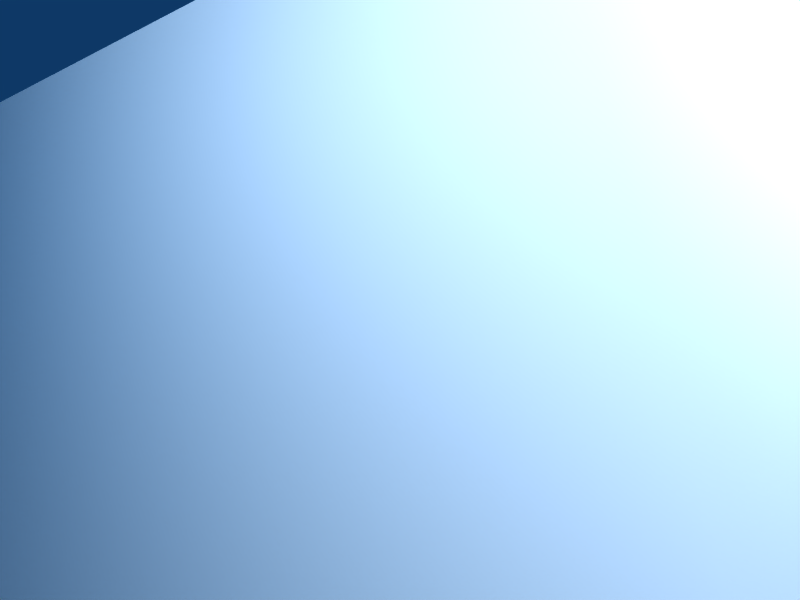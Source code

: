 # Source: SmallHut.blend  (saved by Blender 2.49.2; exported with 4.5.12 LTS)
import bpy
from mathutils import Matrix  # noqa: F401  (used for matrix-valued properties, if any)

bpy.ops.wm.read_factory_settings(use_empty=True)
scene = bpy.context.scene
scene.name = 'Scene'

# ---- collections
col_collection_1 = bpy.data.collections.new('Collection 1'); scene.collection.children.link(col_collection_1)

# ---- materials (node trees are filled in below, after node groups)
mat_0_001 = bpy.data.materials.new('0.001')
mat_0_001.alpha_threshold = 0.0
mat_0_001.diffuse_color = (1.0, 1.0, 1.0, 1.0)
mat_0_001.roughness = 0.5
mat_0_001.line_color = (0.0, 0.0, 0.0, 1.0)

# ---- material node trees

# ---- world
world_world = bpy.data.worlds.new('World'); scene.world = world_world
world_world.color = (0.05656, 0.2208, 0.4)
world_world.use_sun_shadow = False
world_world.sun_shadow_jitter_overblur = 0.0
world_world.cycles.sampling_method = 'MANUAL'
world_world.cycles.sample_map_resolution = 256

# ---- cameras
cam_camera = bpy.data.cameras.new('Camera')
cam_camera.passepartout_alpha = 0.2
cam_camera.clip_end = 100.0
cam_camera.lens = 35.0
cam_camera.ortho_scale = 7.314
cam_camera.show_passepartout = False
cam_camera.show_safe_areas = True
cam_camera.dof.focus_distance = 0.0
cam_camera.dof.aperture_fstop = 128.0

# ---- lights
light_spot = bpy.data.lights.new('Spot', 'SUN')
light_spot.transmission_factor = 0.0
light_spot.cutoff_distance = 30.0
light_spot.angle = 1.571
light_spot.energy = 3.445
light_spot.shadow_buffer_clip_start = 1.001
light_spot.shadow_soft_size = 1.0
light_spot.shadow_cascade_max_distance = 1000.0
light_spot.cycles.use_multiple_importance_sampling = False

# ---- meshes
me_choza03 = bpy.data.meshes.new('"choza03"')
me_choza03.from_pydata([(12.4, 12.53, 9.094), (12.4, -12.01, 9.094), (-12.41, -12.01, 9.094), (-12.41, 12.53, 9.094), (16.84, 16.86, 9.831), (16.84, -16.81, 9.831), (-16.83, -16.81, 9.831), (-16.83, 16.86, 9.831), (-0.1267, 0.02754, 20.51), (9.266, -12.01, 9.094), (12.4, 9.462, 9.094), (9.266, 12.53, 9.094), (-12.41, 9.462, 9.094), (9.266, 9.462, 9.094), (-10.21, -12.01, 9.094), (-10.21, 12.53, 9.094), (-10.21, 9.462, 9.094), (12.4, -9.002, 9.094), (-12.41, -9.002, 9.094), (9.266, -9.002, 9.094), (-10.21, -9.002, 9.094), (-12.41, -9.002, 9.094), (-10.21, -9.002, 9.094), (12.4, -9.002, 9.094), (9.266, -9.002, 9.094), (-10.21, -12.01, 9.094), (9.266, -12.01, 9.094), (-12.41, -12.01, 9.094), (12.4, -12.01, 9.094), (-10.21, 12.53, 9.094), (-10.21, 9.462, 9.094), (-12.41, 9.462, 9.094), (-12.41, 12.53, 9.094), (9.266, 12.53, 9.094), (9.266, 9.462, 9.094), (12.4, 9.462, 9.094), (12.4, 12.53, 9.094), (9.266, -12.01, 0.03574), (12.4, -12.01, 0.03574), (12.4, 9.462, 0.03574), (12.4, 12.53, 0.03574), (9.266, 12.53, 0.03574), (-12.41, 9.462, 0.03574), (-12.41, 12.53, 0.03574), (9.266, 9.462, 0.03574), (-12.41, -12.01, 0.03574), (-10.21, -12.01, 0.03574), (-10.21, 12.53, 0.03574), (-10.21, 9.462, 0.03574), (12.4, -9.002, 0.03574), (-12.41, -9.002, 0.03574), (9.266, -9.002, 0.03574), (-10.21, -9.002, 0.03574)], [], [(4, 7, 8), (7, 6, 8), (6, 5, 8), (5, 4, 8), (13, 16, 15, 11), (10, 17, 19, 13), (14, 20, 19, 9), (20, 16, 13, 19), (18, 12, 16, 20), (18, 20, 22, 21), (19, 17, 23, 24), (20, 14, 25, 22), (9, 19, 24, 26), (2, 18, 21, 27), (17, 1, 28, 23), (15, 16, 30, 29), (16, 12, 31, 30), (3, 15, 29, 32), (14, 2, 27, 25), (13, 11, 33, 34), (10, 13, 34, 35), (12, 3, 32, 31), (11, 0, 36, 33), (0, 10, 35, 36), (1, 9, 26, 28), (28, 26, 37, 38), (36, 35, 39, 40), (33, 36, 40, 41), (31, 32, 43, 42), (35, 34, 44, 39), (34, 33, 41, 44), (25, 27, 45, 46), (32, 29, 47, 43), (30, 31, 42, 48), (29, 30, 48, 47), (23, 28, 38, 49), (27, 21, 50, 45), (26, 24, 51, 37), (22, 25, 46, 52), (24, 23, 49, 51), (21, 22, 52, 50), (40, 39, 44, 41), (48, 42, 43, 47), (49, 38, 37, 51), (45, 50, 52, 46), (11, 7, 4), (0, 11, 4), (11, 15, 7), (15, 3, 7), (10, 4, 5), (10, 0, 4), (1, 17, 5), (17, 10, 5), (12, 6, 7), (3, 12, 7), (12, 18, 6), (18, 2, 6), (9, 5, 6), (9, 1, 5), (2, 14, 6), (14, 9, 6)])
me_choza03.polygons.foreach_set('use_smooth', [True] * 61)
_uv = me_choza03.uv_layers.new(name='UVTex')
_uv.uv.foreach_set('vector', [0.6142, 0.9319, 0.08103, 0.9319, 0.3476, 0.6654, 0.08103, 0.9319, 0.08103, 0.3988, 0.3476, 0.6654, 0.08103, 0.3988, 0.6142, 0.3988, 0.3476, 0.6654, 0.6142, 0.3988, 0.6142, 0.9319, 0.3476, 0.6654, 0.345, 0.67, 0.1085, 0.67, 0.1085, 0.9331, 0.345, 0.9331, 0.6081, 0.67, 0.6081, 0.6227, 0.345, 0.6227, 0.345, 0.67, 0.1085, 0.4069, 0.1085, 0.6227, 0.345, 0.6227, 0.345, 0.4069, 0.1085, 0.6227, 0.1085, 0.67, 0.345, 0.67, 0.345, 0.6227, 0.08185, 0.6227, 0.08185, 0.67, 0.1085, 0.67, 0.1085, 0.6227, 0.08185, 0.4069, 0.08185, 0.6227, 0.1085, 0.6227, 0.1085, 0.4069, 0.6081, 0.6227, 0.6081, 0.4069, 0.345, 0.4069, 0.345, 0.6227, 0.08185, 0.4069, 0.08185, 0.6227, 0.1085, 0.6227, 0.1085, 0.4069, 0.6081, 0.6227, 0.6081, 0.4069, 0.345, 0.4069, 0.345, 0.6227, 0.08185, 0.4069, 0.08185, 0.6227, 0.1085, 0.6227, 0.1085, 0.4069, 0.6081, 0.6227, 0.6081, 0.4069, 0.345, 0.4069, 0.345, 0.6227, 0.1085, 0.67, 0.08185, 0.67, 0.08185, 0.9331, 0.1085, 0.9331, 0.1085, 0.67, 0.08185, 0.67, 0.08185, 0.9331, 0.1085, 0.9331, 0.1085, 0.67, 0.08185, 0.67, 0.08185, 0.9331, 0.1085, 0.9331, 0.08185, 0.4069, 0.08185, 0.6227, 0.1085, 0.6227, 0.1085, 0.4069, 0.6081, 0.9331, 0.6081, 0.67, 0.345, 0.67, 0.345, 0.9331, 0.6081, 0.9331, 0.6081, 0.67, 0.345, 0.67, 0.345, 0.9331, 0.1085, 0.67, 0.08185, 0.67, 0.08185, 0.9331, 0.1085, 0.9331, 0.6081, 0.9331, 0.6081, 0.67, 0.345, 0.67, 0.345, 0.9331, 0.6081, 0.9331, 0.6081, 0.67, 0.345, 0.67, 0.345, 0.9331, 0.6081, 0.6227, 0.6081, 0.4069, 0.345, 0.4069, 0.345, 0.6227, 0.6081, 0.6227, 0.6081, 0.4069, 0.345, 0.4069, 0.345, 0.6227, 0.6081, 0.9331, 0.6081, 0.67, 0.345, 0.67, 0.345, 0.9331, 0.6081, 0.9331, 0.6081, 0.67, 0.345, 0.67, 0.345, 0.9331, 0.1085, 0.67, 0.08185, 0.67, 0.08185, 0.9331, 0.1085, 0.9331, 0.6081, 0.9331, 0.6081, 0.67, 0.345, 0.67, 0.345, 0.9331, 0.6081, 0.9331, 0.6081, 0.67, 0.345, 0.67, 0.345, 0.9331, 0.08185, 0.4069, 0.08185, 0.6227, 0.1085, 0.6227, 0.1085, 0.4069, 0.1085, 0.67, 0.08185, 0.67, 0.08185, 0.9331, 0.1085, 0.9331, 0.1085, 0.67, 0.08185, 0.67, 0.08185, 0.9331, 0.1085, 0.9331, 0.1085, 0.67, 0.08185, 0.67, 0.08185, 0.9331, 0.1085, 0.9331, 0.6081, 0.6227, 0.6081, 0.4069, 0.345, 0.4069, 0.345, 0.6227, 0.08185, 0.4069, 0.08185, 0.6227, 0.1085, 0.6227, 0.1085, 0.4069, 0.6081, 0.6227, 0.6081, 0.4069, 0.345, 0.4069, 0.345, 0.6227, 0.08185, 0.4069, 0.08185, 0.6227, 0.1085, 0.6227, 0.1085, 0.4069, 0.6081, 0.6227, 0.6081, 0.4069, 0.345, 0.4069, 0.345, 0.6227, 0.08185, 0.4069, 0.08185, 0.6227, 0.1085, 0.6227, 0.1085, 0.4069, 0.6081, 0.9331, 0.6081, 0.67, 0.345, 0.67, 0.345, 0.9331, 0.1085, 0.67, 0.08185, 0.67, 0.08185, 0.9331, 0.1085, 0.9331, 0.6081, 0.6227, 0.6081, 0.4069, 0.345, 0.4069, 0.345, 0.6227, 0.08185, 0.4069, 0.08185, 0.6227, 0.1085, 0.6227, 0.1085, 0.4069, 0.3646, 0.04511, 0.05217, 0.1876, 0.6771, 0.1876, 0.6771, 0.04511, 0.3646, 0.04511, 0.6771, 0.1876, 0.3646, 0.04511, 0.08386, 0.04511, 0.05217, 0.1876, 0.08386, 0.04511, 0.05217, 0.04511, 0.05217, 0.1876, 0.9671, 0.6109, 0.8278, 0.9465, 0.8278, 0.2753, 0.9671, 0.6109, 0.9671, 0.9465, 0.8278, 0.9465, 0.9671, 0.2753, 0.9671, 0.5505, 0.8278, 0.2753, 0.9671, 0.5505, 0.9671, 0.6109, 0.8278, 0.2753, 0.9671, 0.6109, 0.8278, 0.2753, 0.8278, 0.9465, 0.9671, 0.9465, 0.9671, 0.6109, 0.8278, 0.9465, 0.9671, 0.6109, 0.9671, 0.5505, 0.8278, 0.2753, 0.9671, 0.5505, 0.9671, 0.2753, 0.8278, 0.2753, 0.3646, 0.04511, 0.6771, 0.1876, 0.05217, 0.1876, 0.3646, 0.04511, 0.6771, 0.04511, 0.6771, 0.1876, 0.05217, 0.04511, 0.08386, 0.04511, 0.05217, 0.1876, 0.08386, 0.04511, 0.3646, 0.04511, 0.05217, 0.1876])
_ca = me_choza03.color_attributes.new('Col', 'BYTE_COLOR', 'CORNER')
_ca.data.foreach_set('color', [1.0, 1.0, 1.0, 1.0, 1.0, 1.0, 1.0, 1.0, 1.0, 1.0, 1.0, 1.0, 1.0, 1.0, 1.0, 1.0, 1.0, 1.0, 1.0, 1.0, 1.0, 1.0, 1.0, 1.0, 1.0, 1.0, 1.0, 1.0, 1.0, 1.0, 1.0, 1.0, 1.0, 1.0, 1.0, 1.0, 1.0, 1.0, 1.0, 1.0, 1.0, 1.0, 1.0, 1.0, 1.0, 1.0, 1.0, 1.0, 1.0, 1.0, 1.0, 1.0, 1.0, 1.0, 1.0, 1.0, 1.0, 1.0, 1.0, 1.0, 1.0, 1.0, 1.0, 1.0, 1.0, 1.0, 1.0, 1.0, 1.0, 1.0, 1.0, 1.0, 1.0, 1.0, 1.0, 1.0, 1.0, 1.0, 1.0, 1.0, 1.0, 1.0, 1.0, 1.0, 1.0, 1.0, 1.0, 1.0, 1.0, 1.0, 1.0, 1.0, 1.0, 1.0, 1.0, 1.0, 1.0, 1.0, 1.0, 1.0, 1.0, 1.0, 1.0, 1.0, 1.0, 1.0, 1.0, 1.0, 1.0, 1.0, 1.0, 1.0, 1.0, 1.0, 1.0, 1.0, 1.0, 1.0, 1.0, 1.0, 1.0, 1.0, 1.0, 1.0, 1.0, 1.0, 1.0, 1.0, 1.0, 1.0, 1.0, 1.0, 1.0, 1.0, 1.0, 1.0, 1.0, 1.0, 1.0, 1.0, 1.0, 1.0, 1.0, 1.0, 1.0, 1.0, 1.0, 1.0, 1.0, 1.0, 1.0, 1.0, 1.0, 1.0, 1.0, 1.0, 1.0, 1.0, 1.0, 1.0, 1.0, 1.0, 1.0, 1.0, 1.0, 1.0, 1.0, 1.0, 1.0, 1.0, 1.0, 1.0, 1.0, 1.0, 1.0, 1.0, 1.0, 1.0, 1.0, 1.0, 1.0, 1.0, 1.0, 1.0, 1.0, 1.0, 1.0, 1.0, 1.0, 1.0, 1.0, 1.0, 1.0, 1.0, 1.0, 1.0, 1.0, 1.0, 1.0, 1.0, 1.0, 1.0, 1.0, 1.0, 1.0, 1.0, 1.0, 1.0, 1.0, 1.0, 1.0, 1.0, 1.0, 1.0, 1.0, 1.0, 1.0, 1.0, 1.0, 1.0, 1.0, 1.0, 1.0, 1.0, 1.0, 1.0, 1.0, 1.0, 1.0, 1.0, 1.0, 1.0, 1.0, 1.0, 1.0, 1.0, 1.0, 1.0, 1.0, 1.0, 1.0, 1.0, 1.0, 1.0, 1.0, 1.0, 1.0, 1.0, 1.0, 1.0, 1.0, 1.0, 1.0, 1.0, 1.0, 1.0, 1.0, 1.0, 1.0, 1.0, 1.0, 1.0, 1.0, 1.0, 1.0, 1.0, 1.0, 1.0, 1.0, 1.0, 1.0, 1.0, 1.0, 1.0, 1.0, 1.0, 1.0, 1.0, 1.0, 1.0, 1.0, 1.0, 1.0, 1.0, 1.0, 1.0, 1.0, 1.0, 1.0, 1.0, 1.0, 1.0, 1.0, 1.0, 1.0, 1.0, 1.0, 1.0, 1.0, 1.0, 1.0, 1.0, 1.0, 1.0, 1.0, 1.0, 1.0, 1.0, 1.0, 1.0, 1.0, 1.0, 1.0, 1.0, 1.0, 1.0, 1.0, 1.0, 1.0, 1.0, 1.0, 1.0, 1.0, 1.0, 1.0, 1.0, 1.0, 1.0, 1.0, 1.0, 1.0, 1.0, 1.0, 1.0, 1.0, 1.0, 1.0, 1.0, 1.0, 1.0, 1.0, 1.0, 1.0, 1.0, 1.0, 1.0, 1.0, 1.0, 1.0, 1.0, 1.0, 1.0, 1.0, 1.0, 1.0, 1.0, 1.0, 1.0, 1.0, 1.0, 1.0, 1.0, 1.0, 1.0, 1.0, 1.0, 1.0, 1.0, 1.0, 1.0, 1.0, 1.0, 1.0, 1.0, 1.0, 1.0, 1.0, 1.0, 1.0, 1.0, 1.0, 1.0, 1.0, 1.0, 1.0, 1.0, 1.0, 1.0, 1.0, 1.0, 1.0, 1.0, 1.0, 1.0, 1.0, 1.0, 1.0, 1.0, 1.0, 1.0, 1.0, 1.0, 1.0, 1.0, 1.0, 1.0, 1.0, 1.0, 1.0, 1.0, 1.0, 1.0, 1.0, 1.0, 1.0, 1.0, 1.0, 1.0, 1.0, 1.0, 1.0, 1.0, 1.0, 1.0, 1.0, 1.0, 1.0, 1.0, 1.0, 1.0, 1.0, 1.0, 1.0, 1.0, 1.0, 1.0, 1.0, 1.0, 1.0, 1.0, 1.0, 1.0, 1.0, 1.0, 1.0, 1.0, 1.0, 1.0, 1.0, 1.0, 1.0, 1.0, 1.0, 1.0, 1.0, 1.0, 1.0, 1.0, 1.0, 1.0, 1.0, 1.0, 1.0, 1.0, 1.0, 1.0, 1.0, 1.0, 1.0, 1.0, 1.0, 1.0, 1.0, 1.0, 1.0, 1.0, 1.0, 1.0, 1.0, 1.0, 1.0, 1.0, 1.0, 1.0, 1.0, 1.0, 1.0, 1.0, 1.0, 1.0, 1.0, 1.0, 1.0, 1.0, 1.0, 1.0, 1.0, 1.0, 1.0, 1.0, 1.0, 1.0, 1.0, 1.0, 1.0, 1.0, 1.0, 1.0, 1.0, 1.0, 1.0, 1.0, 1.0, 1.0, 1.0, 1.0, 1.0, 1.0, 1.0, 1.0, 1.0, 1.0, 1.0, 1.0, 1.0, 1.0, 1.0, 1.0, 1.0, 1.0, 1.0, 1.0, 1.0, 1.0, 1.0, 1.0, 1.0, 1.0, 1.0, 1.0, 1.0, 1.0, 1.0, 1.0, 1.0, 1.0, 1.0, 1.0, 1.0, 1.0, 1.0, 1.0, 1.0, 1.0, 1.0, 1.0, 1.0, 1.0, 1.0, 1.0, 1.0, 1.0, 1.0, 1.0, 1.0, 1.0, 1.0, 1.0, 1.0, 1.0, 1.0, 1.0, 1.0, 1.0, 1.0, 1.0, 1.0, 1.0, 1.0, 1.0, 1.0, 1.0, 1.0, 1.0, 1.0, 1.0, 1.0, 1.0, 1.0, 1.0, 1.0, 1.0, 1.0, 1.0, 1.0, 1.0, 1.0, 1.0, 1.0, 1.0, 1.0, 1.0, 1.0, 1.0, 1.0, 1.0, 1.0, 1.0, 1.0, 1.0, 1.0, 1.0, 1.0, 1.0, 1.0, 1.0, 1.0, 1.0, 1.0, 1.0, 1.0, 1.0, 1.0, 1.0, 1.0, 1.0, 1.0, 1.0, 1.0, 1.0, 1.0, 1.0, 1.0, 1.0, 1.0, 1.0, 1.0, 1.0, 1.0, 1.0, 1.0, 1.0, 1.0, 1.0, 1.0, 1.0, 1.0, 1.0, 1.0, 1.0, 1.0, 1.0, 1.0, 1.0, 1.0, 1.0, 1.0, 1.0, 1.0, 1.0, 1.0, 1.0, 1.0, 1.0, 1.0, 1.0, 1.0, 1.0, 1.0, 1.0, 1.0, 1.0, 1.0, 1.0, 1.0, 1.0, 1.0, 1.0, 1.0, 1.0, 1.0, 1.0, 1.0, 1.0, 1.0, 1.0, 1.0, 1.0, 1.0, 1.0, 1.0, 1.0, 1.0, 1.0, 1.0, 1.0, 1.0, 1.0, 1.0, 1.0, 1.0, 1.0, 1.0, 1.0, 1.0, 1.0, 1.0, 1.0, 1.0, 1.0, 1.0, 1.0, 1.0, 1.0, 1.0, 1.0, 1.0, 1.0, 1.0, 1.0, 1.0, 1.0, 1.0, 1.0, 1.0, 1.0, 1.0, 1.0, 1.0, 1.0, 1.0, 1.0, 1.0, 1.0, 1.0, 1.0, 1.0, 1.0, 1.0, 1.0, 1.0, 1.0, 1.0, 1.0, 1.0, 1.0, 1.0, 1.0, 1.0, 1.0, 1.0, 1.0, 1.0, 1.0, 1.0, 1.0, 1.0, 1.0, 1.0, 1.0, 1.0, 1.0, 1.0, 1.0, 1.0, 1.0, 1.0, 1.0, 1.0, 1.0, 1.0, 1.0, 1.0, 1.0, 1.0, 1.0, 1.0, 1.0, 1.0, 1.0, 1.0, 1.0, 1.0, 1.0, 1.0, 1.0, 1.0, 1.0, 1.0, 1.0, 1.0, 1.0, 1.0, 1.0, 1.0, 1.0, 1.0, 1.0, 1.0, 1.0, 1.0, 1.0, 1.0, 1.0, 1.0, 1.0, 1.0, 1.0, 1.0, 1.0, 1.0, 1.0, 1.0, 1.0, 1.0, 1.0, 1.0, 1.0, 1.0, 1.0, 1.0, 1.0, 1.0, 1.0, 1.0, 1.0, 1.0, 1.0, 1.0, 1.0, 1.0, 1.0, 1.0, 1.0, 1.0, 1.0, 1.0, 1.0, 1.0, 1.0, 1.0, 1.0, 1.0, 1.0, 1.0, 1.0, 1.0, 1.0, 1.0, 1.0, 1.0, 1.0, 1.0, 1.0, 1.0, 1.0, 1.0, 1.0, 1.0, 1.0, 1.0, 1.0, 1.0, 1.0, 1.0, 1.0, 1.0, 1.0, 1.0, 1.0, 1.0, 1.0, 1.0, 1.0, 1.0, 1.0, 1.0, 1.0, 1.0, 1.0, 1.0, 1.0, 1.0, 1.0, 1.0, 1.0, 1.0, 1.0, 1.0, 1.0, 1.0, 1.0, 1.0, 1.0, 1.0, 1.0])
me_choza03.materials.append(mat_0_001)
me_choza03.use_remesh_preserve_volume = False
me_choza03.use_remesh_preserve_attributes = False
me_choza03.use_mirror_vertex_groups = False
me_choza03.update()

# ---- objects
ob_choza03 = bpy.data.objects.new('"choza03"', me_choza03)
ob_lamp = bpy.data.objects.new('Lamp', light_spot)
ob_camera = bpy.data.objects.new('Camera', cam_camera)

# ---- transforms, parenting, visibility, modifiers, constraints
ob_choza03.location = (0.0, 0.0, 0.0)
ob_choza03.scale = (0.8, 0.8, 0.8)
ob_choza03.lock_rotations_4d = False
ob_choza03.empty_display_type = 'ARROWS'
ob_choza03.lineart.crease_threshold = 0.0
ob_lamp.location = (91.11, 85.13, 75.29)
ob_lamp.rotation_euler = (0.6503, 0.05522, 1.866)
ob_lamp.scale = (1.425, 1.425, 1.425)
ob_lamp.lock_rotations_4d = False
ob_lamp.empty_display_type = 'ARROWS'
ob_lamp.color = (0.0, 0.0, 0.0, 0.0)
ob_lamp.lineart.crease_threshold = 0.0
ob_camera.location = (9.038, -11.67, 15.1)
ob_camera.rotation_euler = (1.109, 0.01082, 0.8149)
ob_camera.lock_rotations_4d = False
ob_camera.empty_display_type = 'ARROWS'
ob_camera.color = (0.0, 0.0, 0.0, 0.0)
ob_camera.display_type = 'WIRE'
ob_camera.lineart.crease_threshold = 0.0

# ---- collection membership
col_collection_1.objects.link(ob_choza03)
col_collection_1.objects.link(ob_lamp)
col_collection_1.objects.link(ob_camera)

# ---- scene / render settings (as saved in the file)
scene.camera = ob_camera
scene.frame_start = 1; scene.frame_end = 250; scene.frame_set(1)
scene.render.engine = 'BLENDER_EEVEE_NEXT'
scene.render.image_settings.file_format = 'JPEG'
scene.render.image_settings.color_mode = 'RGB'
scene.render.image_settings.compression = 90
scene.render.resolution_x = 800
scene.render.resolution_y = 600
scene.render.pixel_aspect_x = 100.0
scene.render.pixel_aspect_y = 100.0
scene.render.fps = 25
scene.render.dither_intensity = 0.0
scene.render.use_compositing = False
scene.render.use_sequencer = False
scene.render.bake_margin = 2
scene.render.bake_bias = 0.0
scene.render.use_stamp_time = False
scene.render.use_stamp_date = False
scene.render.use_stamp_frame = False
scene.render.use_stamp_camera = False
scene.render.use_stamp_scene = False
scene.render.use_stamp_filename = False
scene.render.use_stamp_render_time = False
scene.render.stamp_font_size = 0
scene.cycles.use_denoising = False
scene.cycles.samples = 10
scene.cycles.sampling_pattern = 'TABULATED_SOBOL'
scene.cycles.light_sampling_threshold = 0.0
scene.cycles.use_adaptive_sampling = False
scene.cycles.use_light_tree = False
scene.cycles.blur_glossy = 0.0
scene.cycles.volume_bounces = 1
scene.cycles.pixel_filter_type = 'GAUSSIAN'
scene.cycles.sample_clamp_indirect = 0.0
scene.view_settings.view_transform = 'Raw'
bpy.context.view_layer.update()
